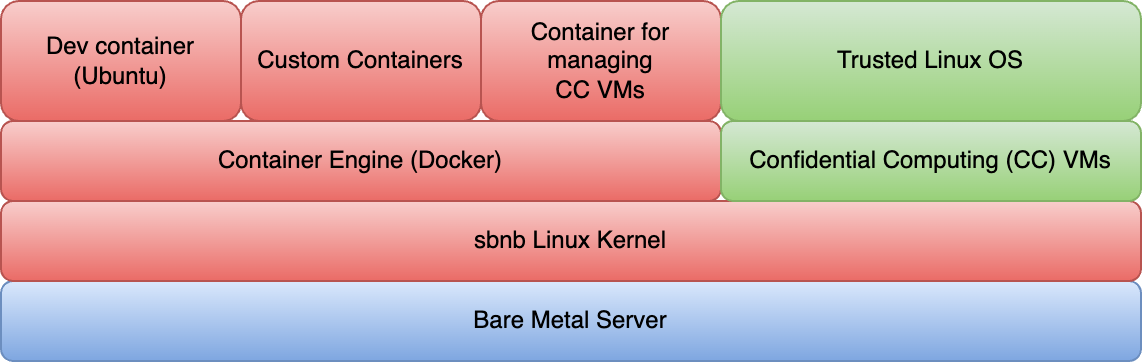

The diagram above was exported from draw.io. Its source (the exported page's mxGraphModel, read from the mxfile embedded in the PNG):
<mxGraphModel dx="891" dy="478" grid="1" gridSize="10" guides="1" tooltips="1" connect="1" arrows="1" fold="1" page="1" pageScale="1" pageWidth="850" pageHeight="1100" math="0" shadow="0">
  <root>
    <mxCell id="0" />
    <mxCell id="1" parent="0" />
    <mxCell id="AgUGucxOARlV4nRclPIo-1" value="&lt;span style=&quot;font-size: 12px;&quot;&gt;Bare Metal Server&lt;/span&gt;" style="rounded=1;whiteSpace=wrap;html=1;fillColor=#dae8fc;gradientColor=#7ea6e0;strokeColor=#6c8ebf;" vertex="1" parent="1">
      <mxGeometry x="230" y="400" width="570" height="40" as="geometry" />
    </mxCell>
    <mxCell id="AgUGucxOARlV4nRclPIo-2" value="&lt;span style=&quot;font-size: 12px;&quot;&gt;sbnb Linux Kernel&lt;/span&gt;" style="rounded=1;whiteSpace=wrap;html=1;fillColor=#f8cecc;strokeColor=#b85450;gradientColor=#ea6b66;" vertex="1" parent="1">
      <mxGeometry x="230" y="360" width="570" height="40" as="geometry" />
    </mxCell>
    <mxCell id="AgUGucxOARlV4nRclPIo-4" value="&lt;span style=&quot;font-size: 12px;&quot;&gt;Container Engine (Docker)&lt;/span&gt;" style="rounded=1;whiteSpace=wrap;html=1;fillColor=#f8cecc;gradientColor=#ea6b66;strokeColor=#b85450;" vertex="1" parent="1">
      <mxGeometry x="230" y="320" width="360" height="40" as="geometry" />
    </mxCell>
    <mxCell id="AgUGucxOARlV4nRclPIo-5" value="Dev container (Ubuntu)" style="rounded=1;whiteSpace=wrap;html=1;fillColor=#f8cecc;gradientColor=#ea6b66;strokeColor=#b85450;" vertex="1" parent="1">
      <mxGeometry x="230" y="260" width="120" height="60" as="geometry" />
    </mxCell>
    <mxCell id="AgUGucxOARlV4nRclPIo-8" value="Custom Containers" style="rounded=1;whiteSpace=wrap;html=1;fillColor=#f8cecc;gradientColor=#ea6b66;strokeColor=#b85450;" vertex="1" parent="1">
      <mxGeometry x="350" y="260" width="120" height="60" as="geometry" />
    </mxCell>
    <mxCell id="AgUGucxOARlV4nRclPIo-9" value="&lt;div&gt;Container for managing&lt;/div&gt;CC VMs" style="rounded=1;whiteSpace=wrap;html=1;fillColor=#f8cecc;gradientColor=#ea6b66;strokeColor=#b85450;" vertex="1" parent="1">
      <mxGeometry x="470" y="260" width="120" height="60" as="geometry" />
    </mxCell>
    <mxCell id="AgUGucxOARlV4nRclPIo-11" value="Confidential Computing (CC) VMs" style="rounded=1;whiteSpace=wrap;html=1;fillColor=#d5e8d4;strokeColor=#82b366;gradientColor=#97D077;gradientDirection=south;" vertex="1" parent="1">
      <mxGeometry x="590" y="320" width="210" height="40" as="geometry" />
    </mxCell>
    <mxCell id="AgUGucxOARlV4nRclPIo-12" value="Trusted Linux OS" style="rounded=1;whiteSpace=wrap;html=1;fillColor=#d5e8d4;strokeColor=#82b366;gradientColor=#97D077;" vertex="1" parent="1">
      <mxGeometry x="590" y="260" width="210" height="60" as="geometry" />
    </mxCell>
  </root>
</mxGraphModel>